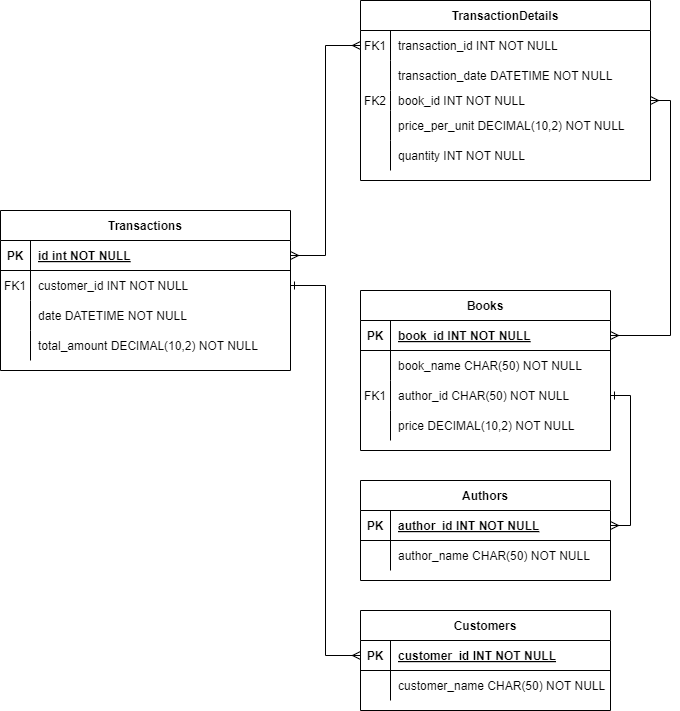

The diagram above was exported from draw.io. Its source (the exported page's mxGraphModel, read from the mxfile embedded in the PNG):
<mxGraphModel dx="1526" dy="2049" grid="1" gridSize="10" guides="1" tooltips="1" connect="1" arrows="1" fold="1" page="1" pageScale="1" pageWidth="850" pageHeight="1100" math="0" shadow="0" extFonts="Permanent Marker^https://fonts.googleapis.com/css?family=Permanent+Marker">
  <root>
    <mxCell id="0" />
    <mxCell id="1" parent="0" />
    <mxCell id="C-vyLk0tnHw3VtMMgP7b-23" value="Books" style="shape=table;startSize=30;container=1;collapsible=1;childLayout=tableLayout;fixedRows=1;rowLines=0;fontStyle=1;align=center;resizeLast=1;" parent="1" vertex="1">
      <mxGeometry x="460" y="-530" width="250" height="160" as="geometry" />
    </mxCell>
    <mxCell id="C-vyLk0tnHw3VtMMgP7b-24" value="" style="shape=partialRectangle;collapsible=0;dropTarget=0;pointerEvents=0;fillColor=none;points=[[0,0.5],[1,0.5]];portConstraint=eastwest;top=0;left=0;right=0;bottom=1;" parent="C-vyLk0tnHw3VtMMgP7b-23" vertex="1">
      <mxGeometry y="30" width="250" height="30" as="geometry" />
    </mxCell>
    <mxCell id="C-vyLk0tnHw3VtMMgP7b-25" value="PK" style="shape=partialRectangle;overflow=hidden;connectable=0;fillColor=none;top=0;left=0;bottom=0;right=0;fontStyle=1;" parent="C-vyLk0tnHw3VtMMgP7b-24" vertex="1">
      <mxGeometry width="30" height="30" as="geometry">
        <mxRectangle width="30" height="30" as="alternateBounds" />
      </mxGeometry>
    </mxCell>
    <mxCell id="C-vyLk0tnHw3VtMMgP7b-26" value="book_id INT NOT NULL " style="shape=partialRectangle;overflow=hidden;connectable=0;fillColor=none;top=0;left=0;bottom=0;right=0;align=left;spacingLeft=6;fontStyle=5;" parent="C-vyLk0tnHw3VtMMgP7b-24" vertex="1">
      <mxGeometry x="30" width="220" height="30" as="geometry">
        <mxRectangle width="220" height="30" as="alternateBounds" />
      </mxGeometry>
    </mxCell>
    <mxCell id="C-vyLk0tnHw3VtMMgP7b-27" value="" style="shape=partialRectangle;collapsible=0;dropTarget=0;pointerEvents=0;fillColor=none;points=[[0,0.5],[1,0.5]];portConstraint=eastwest;top=0;left=0;right=0;bottom=0;" parent="C-vyLk0tnHw3VtMMgP7b-23" vertex="1">
      <mxGeometry y="60" width="250" height="30" as="geometry" />
    </mxCell>
    <mxCell id="C-vyLk0tnHw3VtMMgP7b-28" value="" style="shape=partialRectangle;overflow=hidden;connectable=0;fillColor=none;top=0;left=0;bottom=0;right=0;" parent="C-vyLk0tnHw3VtMMgP7b-27" vertex="1">
      <mxGeometry width="30" height="30" as="geometry">
        <mxRectangle width="30" height="30" as="alternateBounds" />
      </mxGeometry>
    </mxCell>
    <mxCell id="C-vyLk0tnHw3VtMMgP7b-29" value="book_name CHAR(50) NOT NULL" style="shape=partialRectangle;overflow=hidden;connectable=0;fillColor=none;top=0;left=0;bottom=0;right=0;align=left;spacingLeft=6;" parent="C-vyLk0tnHw3VtMMgP7b-27" vertex="1">
      <mxGeometry x="30" width="220" height="30" as="geometry">
        <mxRectangle width="220" height="30" as="alternateBounds" />
      </mxGeometry>
    </mxCell>
    <mxCell id="q_hlTN3DEtr5JDuEofaN-19" value="" style="shape=partialRectangle;collapsible=0;dropTarget=0;pointerEvents=0;fillColor=none;points=[[0,0.5],[1,0.5]];portConstraint=eastwest;top=0;left=0;right=0;bottom=0;" vertex="1" parent="C-vyLk0tnHw3VtMMgP7b-23">
      <mxGeometry y="90" width="250" height="30" as="geometry" />
    </mxCell>
    <mxCell id="q_hlTN3DEtr5JDuEofaN-20" value="FK1" style="shape=partialRectangle;overflow=hidden;connectable=0;fillColor=none;top=0;left=0;bottom=0;right=0;" vertex="1" parent="q_hlTN3DEtr5JDuEofaN-19">
      <mxGeometry width="30" height="30" as="geometry">
        <mxRectangle width="30" height="30" as="alternateBounds" />
      </mxGeometry>
    </mxCell>
    <mxCell id="q_hlTN3DEtr5JDuEofaN-21" value="author_id CHAR(50) NOT NULL" style="shape=partialRectangle;overflow=hidden;connectable=0;fillColor=none;top=0;left=0;bottom=0;right=0;align=left;spacingLeft=6;" vertex="1" parent="q_hlTN3DEtr5JDuEofaN-19">
      <mxGeometry x="30" width="220" height="30" as="geometry">
        <mxRectangle width="220" height="30" as="alternateBounds" />
      </mxGeometry>
    </mxCell>
    <mxCell id="q_hlTN3DEtr5JDuEofaN-24" value="" style="shape=partialRectangle;collapsible=0;dropTarget=0;pointerEvents=0;fillColor=none;points=[[0,0.5],[1,0.5]];portConstraint=eastwest;top=0;left=0;right=0;bottom=0;" vertex="1" parent="C-vyLk0tnHw3VtMMgP7b-23">
      <mxGeometry y="120" width="250" height="30" as="geometry" />
    </mxCell>
    <mxCell id="q_hlTN3DEtr5JDuEofaN-25" value="" style="shape=partialRectangle;overflow=hidden;connectable=0;fillColor=none;top=0;left=0;bottom=0;right=0;" vertex="1" parent="q_hlTN3DEtr5JDuEofaN-24">
      <mxGeometry width="30" height="30" as="geometry">
        <mxRectangle width="30" height="30" as="alternateBounds" />
      </mxGeometry>
    </mxCell>
    <mxCell id="q_hlTN3DEtr5JDuEofaN-26" value="price DECIMAL(10,2) NOT NULL" style="shape=partialRectangle;overflow=hidden;connectable=0;fillColor=none;top=0;left=0;bottom=0;right=0;align=left;spacingLeft=6;" vertex="1" parent="q_hlTN3DEtr5JDuEofaN-24">
      <mxGeometry x="30" width="220" height="30" as="geometry">
        <mxRectangle width="220" height="30" as="alternateBounds" />
      </mxGeometry>
    </mxCell>
    <mxCell id="q_hlTN3DEtr5JDuEofaN-1" value="Authors" style="shape=table;startSize=30;container=1;collapsible=1;childLayout=tableLayout;fixedRows=1;rowLines=0;fontStyle=1;align=center;resizeLast=1;" vertex="1" parent="1">
      <mxGeometry x="460" y="-340" width="250" height="100" as="geometry" />
    </mxCell>
    <mxCell id="q_hlTN3DEtr5JDuEofaN-2" value="" style="shape=partialRectangle;collapsible=0;dropTarget=0;pointerEvents=0;fillColor=none;points=[[0,0.5],[1,0.5]];portConstraint=eastwest;top=0;left=0;right=0;bottom=1;" vertex="1" parent="q_hlTN3DEtr5JDuEofaN-1">
      <mxGeometry y="30" width="250" height="30" as="geometry" />
    </mxCell>
    <mxCell id="q_hlTN3DEtr5JDuEofaN-3" value="PK" style="shape=partialRectangle;overflow=hidden;connectable=0;fillColor=none;top=0;left=0;bottom=0;right=0;fontStyle=1;" vertex="1" parent="q_hlTN3DEtr5JDuEofaN-2">
      <mxGeometry width="30" height="30" as="geometry">
        <mxRectangle width="30" height="30" as="alternateBounds" />
      </mxGeometry>
    </mxCell>
    <mxCell id="q_hlTN3DEtr5JDuEofaN-4" value="author_id INT NOT NULL " style="shape=partialRectangle;overflow=hidden;connectable=0;fillColor=none;top=0;left=0;bottom=0;right=0;align=left;spacingLeft=6;fontStyle=5;" vertex="1" parent="q_hlTN3DEtr5JDuEofaN-2">
      <mxGeometry x="30" width="220" height="30" as="geometry">
        <mxRectangle width="220" height="30" as="alternateBounds" />
      </mxGeometry>
    </mxCell>
    <mxCell id="q_hlTN3DEtr5JDuEofaN-5" value="" style="shape=partialRectangle;collapsible=0;dropTarget=0;pointerEvents=0;fillColor=none;points=[[0,0.5],[1,0.5]];portConstraint=eastwest;top=0;left=0;right=0;bottom=0;" vertex="1" parent="q_hlTN3DEtr5JDuEofaN-1">
      <mxGeometry y="60" width="250" height="30" as="geometry" />
    </mxCell>
    <mxCell id="q_hlTN3DEtr5JDuEofaN-6" value="" style="shape=partialRectangle;overflow=hidden;connectable=0;fillColor=none;top=0;left=0;bottom=0;right=0;" vertex="1" parent="q_hlTN3DEtr5JDuEofaN-5">
      <mxGeometry width="30" height="30" as="geometry">
        <mxRectangle width="30" height="30" as="alternateBounds" />
      </mxGeometry>
    </mxCell>
    <mxCell id="q_hlTN3DEtr5JDuEofaN-7" value="author_name CHAR(50) NOT NULL" style="shape=partialRectangle;overflow=hidden;connectable=0;fillColor=none;top=0;left=0;bottom=0;right=0;align=left;spacingLeft=6;" vertex="1" parent="q_hlTN3DEtr5JDuEofaN-5">
      <mxGeometry x="30" width="220" height="30" as="geometry">
        <mxRectangle width="220" height="30" as="alternateBounds" />
      </mxGeometry>
    </mxCell>
    <mxCell id="q_hlTN3DEtr5JDuEofaN-8" value="Customers" style="shape=table;startSize=30;container=1;collapsible=1;childLayout=tableLayout;fixedRows=1;rowLines=0;fontStyle=1;align=center;resizeLast=1;" vertex="1" parent="1">
      <mxGeometry x="460" y="-210" width="250" height="100" as="geometry" />
    </mxCell>
    <mxCell id="q_hlTN3DEtr5JDuEofaN-9" value="" style="shape=partialRectangle;collapsible=0;dropTarget=0;pointerEvents=0;fillColor=none;points=[[0,0.5],[1,0.5]];portConstraint=eastwest;top=0;left=0;right=0;bottom=1;" vertex="1" parent="q_hlTN3DEtr5JDuEofaN-8">
      <mxGeometry y="30" width="250" height="30" as="geometry" />
    </mxCell>
    <mxCell id="q_hlTN3DEtr5JDuEofaN-10" value="PK" style="shape=partialRectangle;overflow=hidden;connectable=0;fillColor=none;top=0;left=0;bottom=0;right=0;fontStyle=1;" vertex="1" parent="q_hlTN3DEtr5JDuEofaN-9">
      <mxGeometry width="30" height="30" as="geometry">
        <mxRectangle width="30" height="30" as="alternateBounds" />
      </mxGeometry>
    </mxCell>
    <mxCell id="q_hlTN3DEtr5JDuEofaN-11" value="customer_id INT NOT NULL " style="shape=partialRectangle;overflow=hidden;connectable=0;fillColor=none;top=0;left=0;bottom=0;right=0;align=left;spacingLeft=6;fontStyle=5;" vertex="1" parent="q_hlTN3DEtr5JDuEofaN-9">
      <mxGeometry x="30" width="220" height="30" as="geometry">
        <mxRectangle width="220" height="30" as="alternateBounds" />
      </mxGeometry>
    </mxCell>
    <mxCell id="q_hlTN3DEtr5JDuEofaN-12" value="" style="shape=partialRectangle;collapsible=0;dropTarget=0;pointerEvents=0;fillColor=none;points=[[0,0.5],[1,0.5]];portConstraint=eastwest;top=0;left=0;right=0;bottom=0;" vertex="1" parent="q_hlTN3DEtr5JDuEofaN-8">
      <mxGeometry y="60" width="250" height="30" as="geometry" />
    </mxCell>
    <mxCell id="q_hlTN3DEtr5JDuEofaN-13" value="" style="shape=partialRectangle;overflow=hidden;connectable=0;fillColor=none;top=0;left=0;bottom=0;right=0;" vertex="1" parent="q_hlTN3DEtr5JDuEofaN-12">
      <mxGeometry width="30" height="30" as="geometry">
        <mxRectangle width="30" height="30" as="alternateBounds" />
      </mxGeometry>
    </mxCell>
    <mxCell id="q_hlTN3DEtr5JDuEofaN-14" value="customer_name CHAR(50) NOT NULL" style="shape=partialRectangle;overflow=hidden;connectable=0;fillColor=none;top=0;left=0;bottom=0;right=0;align=left;spacingLeft=6;" vertex="1" parent="q_hlTN3DEtr5JDuEofaN-12">
      <mxGeometry x="30" width="220" height="30" as="geometry">
        <mxRectangle width="220" height="30" as="alternateBounds" />
      </mxGeometry>
    </mxCell>
    <mxCell id="C-vyLk0tnHw3VtMMgP7b-2" value="Transactions" style="shape=table;startSize=30;container=1;collapsible=1;childLayout=tableLayout;fixedRows=1;rowLines=0;fontStyle=1;align=center;resizeLast=1;" parent="1" vertex="1">
      <mxGeometry x="100" y="-610" width="290" height="160" as="geometry" />
    </mxCell>
    <mxCell id="C-vyLk0tnHw3VtMMgP7b-3" value="" style="shape=partialRectangle;collapsible=0;dropTarget=0;pointerEvents=0;fillColor=none;points=[[0,0.5],[1,0.5]];portConstraint=eastwest;top=0;left=0;right=0;bottom=1;" parent="C-vyLk0tnHw3VtMMgP7b-2" vertex="1">
      <mxGeometry y="30" width="290" height="30" as="geometry" />
    </mxCell>
    <mxCell id="C-vyLk0tnHw3VtMMgP7b-4" value="PK" style="shape=partialRectangle;overflow=hidden;connectable=0;fillColor=none;top=0;left=0;bottom=0;right=0;fontStyle=1;" parent="C-vyLk0tnHw3VtMMgP7b-3" vertex="1">
      <mxGeometry width="30" height="30" as="geometry">
        <mxRectangle width="30" height="30" as="alternateBounds" />
      </mxGeometry>
    </mxCell>
    <mxCell id="C-vyLk0tnHw3VtMMgP7b-5" value="id int NOT NULL " style="shape=partialRectangle;overflow=hidden;connectable=0;fillColor=none;top=0;left=0;bottom=0;right=0;align=left;spacingLeft=6;fontStyle=5;" parent="C-vyLk0tnHw3VtMMgP7b-3" vertex="1">
      <mxGeometry x="30" width="260" height="30" as="geometry">
        <mxRectangle width="260" height="30" as="alternateBounds" />
      </mxGeometry>
    </mxCell>
    <mxCell id="C-vyLk0tnHw3VtMMgP7b-6" value="" style="shape=partialRectangle;collapsible=0;dropTarget=0;pointerEvents=0;fillColor=none;points=[[0,0.5],[1,0.5]];portConstraint=eastwest;top=0;left=0;right=0;bottom=0;" parent="C-vyLk0tnHw3VtMMgP7b-2" vertex="1">
      <mxGeometry y="60" width="290" height="30" as="geometry" />
    </mxCell>
    <mxCell id="C-vyLk0tnHw3VtMMgP7b-7" value="FK1" style="shape=partialRectangle;overflow=hidden;connectable=0;fillColor=none;top=0;left=0;bottom=0;right=0;" parent="C-vyLk0tnHw3VtMMgP7b-6" vertex="1">
      <mxGeometry width="30" height="30" as="geometry">
        <mxRectangle width="30" height="30" as="alternateBounds" />
      </mxGeometry>
    </mxCell>
    <mxCell id="C-vyLk0tnHw3VtMMgP7b-8" value="customer_id INT NOT NULL" style="shape=partialRectangle;overflow=hidden;connectable=0;fillColor=none;top=0;left=0;bottom=0;right=0;align=left;spacingLeft=6;" parent="C-vyLk0tnHw3VtMMgP7b-6" vertex="1">
      <mxGeometry x="30" width="260" height="30" as="geometry">
        <mxRectangle width="260" height="30" as="alternateBounds" />
      </mxGeometry>
    </mxCell>
    <mxCell id="C-vyLk0tnHw3VtMMgP7b-9" value="" style="shape=partialRectangle;collapsible=0;dropTarget=0;pointerEvents=0;fillColor=none;points=[[0,0.5],[1,0.5]];portConstraint=eastwest;top=0;left=0;right=0;bottom=0;" parent="C-vyLk0tnHw3VtMMgP7b-2" vertex="1">
      <mxGeometry y="90" width="290" height="30" as="geometry" />
    </mxCell>
    <mxCell id="C-vyLk0tnHw3VtMMgP7b-10" value="" style="shape=partialRectangle;overflow=hidden;connectable=0;fillColor=none;top=0;left=0;bottom=0;right=0;" parent="C-vyLk0tnHw3VtMMgP7b-9" vertex="1">
      <mxGeometry width="30" height="30" as="geometry">
        <mxRectangle width="30" height="30" as="alternateBounds" />
      </mxGeometry>
    </mxCell>
    <mxCell id="C-vyLk0tnHw3VtMMgP7b-11" value="date DATETIME NOT NULL" style="shape=partialRectangle;overflow=hidden;connectable=0;fillColor=none;top=0;left=0;bottom=0;right=0;align=left;spacingLeft=6;" parent="C-vyLk0tnHw3VtMMgP7b-9" vertex="1">
      <mxGeometry x="30" width="260" height="30" as="geometry">
        <mxRectangle width="260" height="30" as="alternateBounds" />
      </mxGeometry>
    </mxCell>
    <mxCell id="q_hlTN3DEtr5JDuEofaN-40" value="" style="shape=partialRectangle;collapsible=0;dropTarget=0;pointerEvents=0;fillColor=none;points=[[0,0.5],[1,0.5]];portConstraint=eastwest;top=0;left=0;right=0;bottom=0;" vertex="1" parent="C-vyLk0tnHw3VtMMgP7b-2">
      <mxGeometry y="120" width="290" height="30" as="geometry" />
    </mxCell>
    <mxCell id="q_hlTN3DEtr5JDuEofaN-41" value="" style="shape=partialRectangle;overflow=hidden;connectable=0;fillColor=none;top=0;left=0;bottom=0;right=0;" vertex="1" parent="q_hlTN3DEtr5JDuEofaN-40">
      <mxGeometry width="30" height="30" as="geometry">
        <mxRectangle width="30" height="30" as="alternateBounds" />
      </mxGeometry>
    </mxCell>
    <mxCell id="q_hlTN3DEtr5JDuEofaN-42" value="total_amount DECIMAL(10,2) NOT NULL" style="shape=partialRectangle;overflow=hidden;connectable=0;fillColor=none;top=0;left=0;bottom=0;right=0;align=left;spacingLeft=6;" vertex="1" parent="q_hlTN3DEtr5JDuEofaN-40">
      <mxGeometry x="30" width="260" height="30" as="geometry">
        <mxRectangle width="260" height="30" as="alternateBounds" />
      </mxGeometry>
    </mxCell>
    <mxCell id="q_hlTN3DEtr5JDuEofaN-49" style="edgeStyle=orthogonalEdgeStyle;rounded=0;orthogonalLoop=1;jettySize=auto;html=1;startArrow=ERone;startFill=0;endArrow=ERmany;endFill=0;" edge="1" parent="1" source="C-vyLk0tnHw3VtMMgP7b-6" target="q_hlTN3DEtr5JDuEofaN-9">
      <mxGeometry relative="1" as="geometry">
        <mxPoint x="390" y="-545" as="sourcePoint" />
      </mxGeometry>
    </mxCell>
    <mxCell id="q_hlTN3DEtr5JDuEofaN-50" style="edgeStyle=orthogonalEdgeStyle;rounded=0;orthogonalLoop=1;jettySize=auto;html=1;exitX=1;exitY=0.5;exitDx=0;exitDy=0;entryX=1;entryY=0.5;entryDx=0;entryDy=0;startArrow=ERone;startFill=0;endArrow=ERmany;endFill=0;" edge="1" parent="1" source="q_hlTN3DEtr5JDuEofaN-19" target="q_hlTN3DEtr5JDuEofaN-2">
      <mxGeometry relative="1" as="geometry" />
    </mxCell>
    <mxCell id="q_hlTN3DEtr5JDuEofaN-104" value="TransactionDetails" style="shape=table;startSize=30;container=1;collapsible=1;childLayout=tableLayout;fixedRows=1;rowLines=0;fontStyle=1;align=center;resizeLast=1;strokeColor=default;" vertex="1" parent="1">
      <mxGeometry x="460" y="-820" width="290" height="180" as="geometry" />
    </mxCell>
    <mxCell id="q_hlTN3DEtr5JDuEofaN-123" value="" style="shape=partialRectangle;collapsible=0;dropTarget=0;pointerEvents=0;fillColor=none;points=[[0,0.5],[1,0.5]];portConstraint=eastwest;top=0;left=0;right=0;bottom=0;" vertex="1" parent="q_hlTN3DEtr5JDuEofaN-104">
      <mxGeometry y="30" width="290" height="30" as="geometry" />
    </mxCell>
    <mxCell id="q_hlTN3DEtr5JDuEofaN-124" value="FK1" style="shape=partialRectangle;overflow=hidden;connectable=0;fillColor=none;top=0;left=0;bottom=0;right=0;" vertex="1" parent="q_hlTN3DEtr5JDuEofaN-123">
      <mxGeometry width="30" height="30" as="geometry">
        <mxRectangle width="30" height="30" as="alternateBounds" />
      </mxGeometry>
    </mxCell>
    <mxCell id="q_hlTN3DEtr5JDuEofaN-125" value="transaction_id INT NOT NULL" style="shape=partialRectangle;overflow=hidden;connectable=0;fillColor=none;top=0;left=0;bottom=0;right=0;align=left;spacingLeft=6;" vertex="1" parent="q_hlTN3DEtr5JDuEofaN-123">
      <mxGeometry x="30" width="260" height="30" as="geometry">
        <mxRectangle width="260" height="30" as="alternateBounds" />
      </mxGeometry>
    </mxCell>
    <mxCell id="q_hlTN3DEtr5JDuEofaN-111" value="" style="shape=partialRectangle;collapsible=0;dropTarget=0;pointerEvents=0;fillColor=none;points=[[0,0.5],[1,0.5]];portConstraint=eastwest;top=0;left=0;right=0;bottom=0;" vertex="1" parent="q_hlTN3DEtr5JDuEofaN-104">
      <mxGeometry y="60" width="290" height="30" as="geometry" />
    </mxCell>
    <mxCell id="q_hlTN3DEtr5JDuEofaN-112" value="" style="shape=partialRectangle;overflow=hidden;connectable=0;fillColor=none;top=0;left=0;bottom=0;right=0;" vertex="1" parent="q_hlTN3DEtr5JDuEofaN-111">
      <mxGeometry width="30" height="30" as="geometry">
        <mxRectangle width="30" height="30" as="alternateBounds" />
      </mxGeometry>
    </mxCell>
    <mxCell id="q_hlTN3DEtr5JDuEofaN-113" value="transaction_date DATETIME NOT NULL" style="shape=partialRectangle;overflow=hidden;connectable=0;fillColor=none;top=0;left=0;bottom=0;right=0;align=left;spacingLeft=6;" vertex="1" parent="q_hlTN3DEtr5JDuEofaN-111">
      <mxGeometry x="30" width="260" height="30" as="geometry">
        <mxRectangle width="260" height="30" as="alternateBounds" />
      </mxGeometry>
    </mxCell>
    <mxCell id="q_hlTN3DEtr5JDuEofaN-114" value="" style="shape=partialRectangle;collapsible=0;dropTarget=0;pointerEvents=0;fillColor=none;points=[[0,0.5],[1,0.5]];portConstraint=eastwest;top=0;left=0;right=0;bottom=0;" vertex="1" parent="q_hlTN3DEtr5JDuEofaN-104">
      <mxGeometry y="90" width="290" height="20" as="geometry" />
    </mxCell>
    <mxCell id="q_hlTN3DEtr5JDuEofaN-115" value="FK2" style="shape=partialRectangle;overflow=hidden;connectable=0;fillColor=none;top=0;left=0;bottom=0;right=0;" vertex="1" parent="q_hlTN3DEtr5JDuEofaN-114">
      <mxGeometry width="30" height="20" as="geometry">
        <mxRectangle width="30" height="20" as="alternateBounds" />
      </mxGeometry>
    </mxCell>
    <mxCell id="q_hlTN3DEtr5JDuEofaN-116" value="book_id INT NOT NULL" style="shape=partialRectangle;overflow=hidden;connectable=0;fillColor=none;top=0;left=0;bottom=0;right=0;align=left;spacingLeft=6;" vertex="1" parent="q_hlTN3DEtr5JDuEofaN-114">
      <mxGeometry x="30" width="260" height="20" as="geometry">
        <mxRectangle width="260" height="20" as="alternateBounds" />
      </mxGeometry>
    </mxCell>
    <mxCell id="q_hlTN3DEtr5JDuEofaN-117" value="" style="shape=partialRectangle;collapsible=0;dropTarget=0;pointerEvents=0;fillColor=none;points=[[0,0.5],[1,0.5]];portConstraint=eastwest;top=0;left=0;right=0;bottom=0;" vertex="1" parent="q_hlTN3DEtr5JDuEofaN-104">
      <mxGeometry y="110" width="290" height="30" as="geometry" />
    </mxCell>
    <mxCell id="q_hlTN3DEtr5JDuEofaN-118" value="" style="shape=partialRectangle;overflow=hidden;connectable=0;fillColor=none;top=0;left=0;bottom=0;right=0;" vertex="1" parent="q_hlTN3DEtr5JDuEofaN-117">
      <mxGeometry width="30" height="30" as="geometry">
        <mxRectangle width="30" height="30" as="alternateBounds" />
      </mxGeometry>
    </mxCell>
    <mxCell id="q_hlTN3DEtr5JDuEofaN-119" value="price_per_unit DECIMAL(10,2) NOT NULL" style="shape=partialRectangle;overflow=hidden;connectable=0;fillColor=none;top=0;left=0;bottom=0;right=0;align=left;spacingLeft=6;" vertex="1" parent="q_hlTN3DEtr5JDuEofaN-117">
      <mxGeometry x="30" width="260" height="30" as="geometry">
        <mxRectangle width="260" height="30" as="alternateBounds" />
      </mxGeometry>
    </mxCell>
    <mxCell id="q_hlTN3DEtr5JDuEofaN-120" value="" style="shape=partialRectangle;collapsible=0;dropTarget=0;pointerEvents=0;fillColor=none;points=[[0,0.5],[1,0.5]];portConstraint=eastwest;top=0;left=0;right=0;bottom=0;" vertex="1" parent="q_hlTN3DEtr5JDuEofaN-104">
      <mxGeometry y="140" width="290" height="30" as="geometry" />
    </mxCell>
    <mxCell id="q_hlTN3DEtr5JDuEofaN-121" value="" style="shape=partialRectangle;overflow=hidden;connectable=0;fillColor=none;top=0;left=0;bottom=0;right=0;" vertex="1" parent="q_hlTN3DEtr5JDuEofaN-120">
      <mxGeometry width="30" height="30" as="geometry">
        <mxRectangle width="30" height="30" as="alternateBounds" />
      </mxGeometry>
    </mxCell>
    <mxCell id="q_hlTN3DEtr5JDuEofaN-122" value="quantity INT NOT NULL" style="shape=partialRectangle;overflow=hidden;connectable=0;fillColor=none;top=0;left=0;bottom=0;right=0;align=left;spacingLeft=6;" vertex="1" parent="q_hlTN3DEtr5JDuEofaN-120">
      <mxGeometry x="30" width="260" height="30" as="geometry">
        <mxRectangle width="260" height="30" as="alternateBounds" />
      </mxGeometry>
    </mxCell>
    <mxCell id="q_hlTN3DEtr5JDuEofaN-126" style="edgeStyle=orthogonalEdgeStyle;rounded=0;orthogonalLoop=1;jettySize=auto;html=1;exitX=0;exitY=0.5;exitDx=0;exitDy=0;endArrow=ERmany;endFill=0;startArrow=ERmany;startFill=0;" edge="1" parent="1" source="q_hlTN3DEtr5JDuEofaN-123" target="C-vyLk0tnHw3VtMMgP7b-3">
      <mxGeometry relative="1" as="geometry">
        <mxPoint x="390" y="-575" as="targetPoint" />
      </mxGeometry>
    </mxCell>
    <mxCell id="q_hlTN3DEtr5JDuEofaN-128" style="edgeStyle=orthogonalEdgeStyle;rounded=0;orthogonalLoop=1;jettySize=auto;html=1;exitX=1;exitY=0.5;exitDx=0;exitDy=0;entryX=1;entryY=0.5;entryDx=0;entryDy=0;endArrow=ERmany;endFill=0;startArrow=ERmany;startFill=0;" edge="1" parent="1" source="q_hlTN3DEtr5JDuEofaN-114" target="C-vyLk0tnHw3VtMMgP7b-24">
      <mxGeometry relative="1" as="geometry" />
    </mxCell>
  </root>
</mxGraphModel>